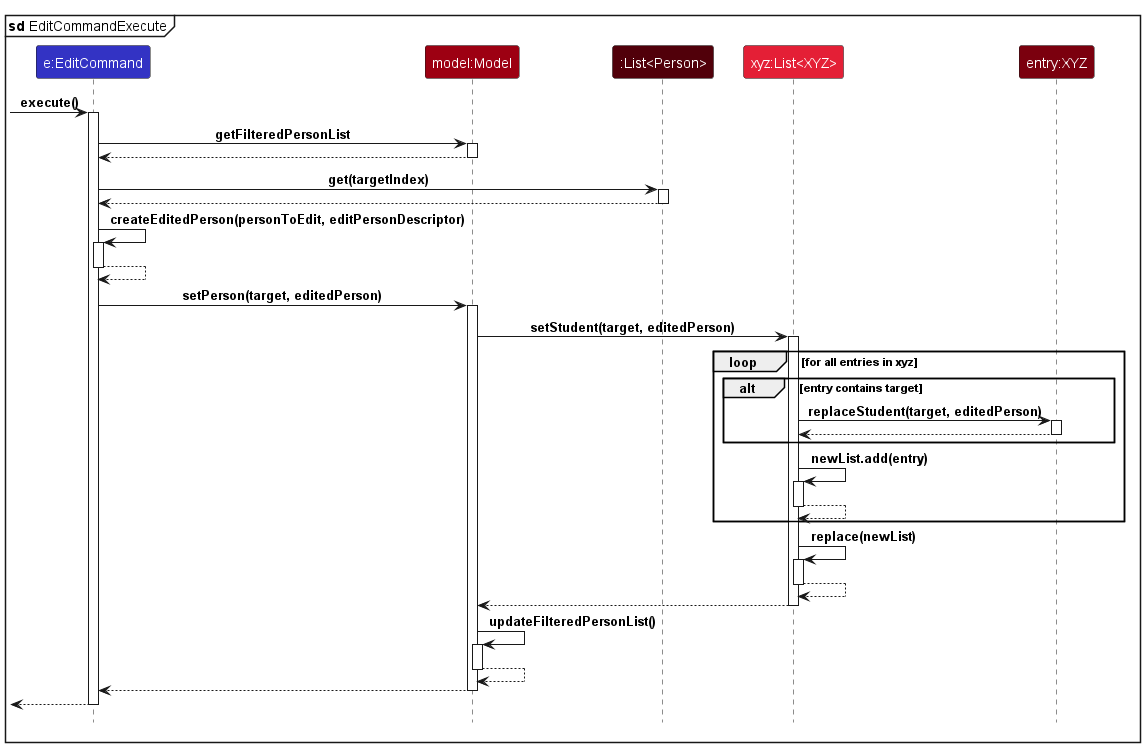

The diagram above was rendered by PlantUML. Its source (embedded in the PNG):
@startuml
!include style.puml

mainframe **sd** EditCommandExecute

participant "e:EditCommand" as EditCommand LOGIC_COLOR

participant "model:Model" as Model MODEL_COLOR

participant ":List<Person>" as Persons MODEL_COLOR_T4

participant "xyz:List<XYZ>" as List MODEL_COLOR_T2

participant "entry:XYZ" as XYZ MODEL_COLOR_T3



[-> EditCommand : execute()
activate EditCommand

EditCommand -> Model : getFilteredPersonList
activate Model

Model ---> EditCommand
deactivate Model

EditCommand -> Persons : get(targetIndex)
activate Persons

Persons ---> EditCommand
deactivate Persons

EditCommand -> EditCommand : createEditedPerson(personToEdit, editPersonDescriptor)
activate EditCommand

EditCommand ---> EditCommand
deactivate EditCommand

EditCommand -> Model : setPerson(target, editedPerson)
activate Model

Model -> List : setStudent(target, editedPerson)
activate List

loop for all entries in xyz
    alt entry contains target
        List -> XYZ : replaceStudent(target, editedPerson)
        activate XYZ

        XYZ ---> List
        deactivate XYZ
        end

    List -> List : newList.add(entry)
    activate List

    List ---> List
    deactivate List
    end

List -> List : replace(newList)
activate List

List ---> List
deactivate List

List ---> Model
deactivate List

Model -> Model : updateFilteredPersonList()
activate Model

Model ---> Model
deactivate Model

Model ---> EditCommand
deactivate Model

[<-- EditCommand
deactivate EditCommand

@enduml